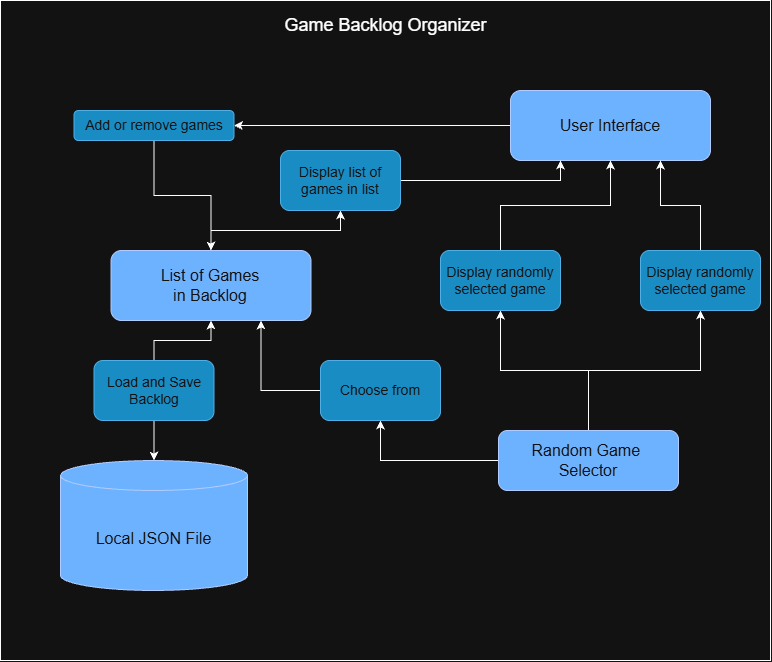

The diagram above was exported from draw.io. Its source (the exported page's mxGraphModel, read from the mxfile embedded in the PNG):
<mxGraphModel dx="1241" dy="807" grid="1" gridSize="10" guides="1" tooltips="1" connect="1" arrows="1" fold="1" page="1" pageScale="1" pageWidth="850" pageHeight="1100" math="0" shadow="0">
  <root>
    <mxCell id="0" />
    <mxCell id="1" parent="0" />
    <mxCell id="MIGrBrZpWzoJLF-Zkwx3-2" parent="1" style="rounded=0;whiteSpace=wrap;html=1;" value="" vertex="1">
      <mxGeometry height="660" width="770" x="40" y="220" as="geometry" />
    </mxCell>
    <mxCell id="MIGrBrZpWzoJLF-Zkwx3-5" parent="1" style="text;html=1;whiteSpace=wrap;strokeColor=none;fillColor=none;align=center;verticalAlign=middle;rounded=0;fontSize=18;" value="Game Backlog Organizer" vertex="1">
      <mxGeometry height="30" width="225" x="313" y="230" as="geometry" />
    </mxCell>
    <mxCell id="MIGrBrZpWzoJLF-Zkwx3-9" edge="1" parent="1" source="MIGrBrZpWzoJLF-Zkwx3-6" style="edgeStyle=orthogonalEdgeStyle;rounded=0;orthogonalLoop=1;jettySize=auto;html=1;defaultLabelBackgroundColor=page;" target="MIGrBrZpWzoJLF-Zkwx3-8">
      <mxGeometry relative="1" as="geometry" />
    </mxCell>
    <mxCell id="MIGrBrZpWzoJLF-Zkwx3-6" parent="1" style="rounded=1;whiteSpace=wrap;html=1;roundedPerimeter=1;fillColor=#0050ef;fontColor=#ffffff;strokeColor=#001DBC;" value="&lt;font style=&quot;font-size: 16px;&quot;&gt;User Interface&lt;/font&gt;" vertex="1">
      <mxGeometry height="70" width="200" x="550" y="310" as="geometry" />
    </mxCell>
    <mxCell id="MIGrBrZpWzoJLF-Zkwx3-13" edge="1" parent="1" source="MIGrBrZpWzoJLF-Zkwx3-7" style="edgeStyle=orthogonalEdgeStyle;rounded=0;orthogonalLoop=1;jettySize=auto;html=1;entryX=0.5;entryY=1;entryDx=0;entryDy=0;defaultLabelBackgroundColor=page;" target="MIGrBrZpWzoJLF-Zkwx3-12">
      <mxGeometry relative="1" as="geometry" />
    </mxCell>
    <mxCell id="MIGrBrZpWzoJLF-Zkwx3-7" parent="1" style="rounded=1;whiteSpace=wrap;html=1;roundedPerimeter=1;fillColor=#0050ef;fontColor=#ffffff;strokeColor=#001DBC;fontSize=16;" value="List of Games&lt;div&gt;in Backlog&lt;/div&gt;" vertex="1">
      <mxGeometry height="70" width="200" x="150.5" y="470" as="geometry" />
    </mxCell>
    <mxCell id="MIGrBrZpWzoJLF-Zkwx3-10" edge="1" parent="1" source="MIGrBrZpWzoJLF-Zkwx3-8" style="edgeStyle=orthogonalEdgeStyle;rounded=0;orthogonalLoop=1;jettySize=auto;html=1;defaultLabelBackgroundColor=page;" target="MIGrBrZpWzoJLF-Zkwx3-7">
      <mxGeometry relative="1" as="geometry" />
    </mxCell>
    <mxCell id="MIGrBrZpWzoJLF-Zkwx3-8" parent="1" style="rounded=1;whiteSpace=wrap;html=1;roundedPerimeter=1;fillColor=#1ba1e2;fontColor=#ffffff;strokeColor=#006EAF;fontSize=14;" value="Add or remove games" vertex="1">
      <mxGeometry height="30" width="160" x="113.5" y="330" as="geometry" />
    </mxCell>
    <mxCell id="MIGrBrZpWzoJLF-Zkwx3-11" edge="1" parent="1" source="MIGrBrZpWzoJLF-Zkwx3-8" style="edgeStyle=orthogonalEdgeStyle;rounded=0;orthogonalLoop=1;jettySize=auto;html=1;innerLoopWaypoints=1;exitX=0.5;exitY=1;exitDx=0;exitDy=0;defaultLabelBackgroundColor=page;" target="MIGrBrZpWzoJLF-Zkwx3-8">
      <mxGeometry relative="1" as="geometry" />
    </mxCell>
    <mxCell id="MIGrBrZpWzoJLF-Zkwx3-14" edge="1" parent="1" source="MIGrBrZpWzoJLF-Zkwx3-12" style="edgeStyle=orthogonalEdgeStyle;rounded=0;orthogonalLoop=1;jettySize=auto;html=1;defaultLabelBackgroundColor=page;entryX=0.25;entryY=1;entryDx=0;entryDy=0;" target="MIGrBrZpWzoJLF-Zkwx3-6">
      <mxGeometry relative="1" as="geometry" />
    </mxCell>
    <mxCell id="MIGrBrZpWzoJLF-Zkwx3-12" parent="1" style="rounded=1;whiteSpace=wrap;html=1;roundedPerimeter=1;fillColor=#1ba1e2;fontColor=#ffffff;strokeColor=#006EAF;fontSize=14;" value="Display list of games in list" vertex="1">
      <mxGeometry height="60" width="120" x="320" y="370" as="geometry" />
    </mxCell>
    <mxCell id="MIGrBrZpWzoJLF-Zkwx3-15" parent="1" style="shape=cylinder3;whiteSpace=wrap;html=1;boundedLbl=1;backgroundOutline=1;size=15;fillColor=#0050ef;fontColor=#ffffff;strokeColor=#001DBC;fontSize=16;" value="Local JSON File" vertex="1">
      <mxGeometry height="130" width="187" x="100" y="680" as="geometry" />
    </mxCell>
    <mxCell id="MIGrBrZpWzoJLF-Zkwx3-17" edge="1" parent="1" source="MIGrBrZpWzoJLF-Zkwx3-16" style="edgeStyle=orthogonalEdgeStyle;rounded=0;orthogonalLoop=1;jettySize=auto;html=1;entryX=0.5;entryY=1;entryDx=0;entryDy=0;defaultLabelBackgroundColor=page;" target="MIGrBrZpWzoJLF-Zkwx3-7">
      <mxGeometry relative="1" as="geometry" />
    </mxCell>
    <mxCell id="MIGrBrZpWzoJLF-Zkwx3-18" edge="1" parent="1" source="MIGrBrZpWzoJLF-Zkwx3-16" style="edgeStyle=orthogonalEdgeStyle;rounded=0;orthogonalLoop=1;jettySize=auto;html=1;defaultLabelBackgroundColor=page;" target="MIGrBrZpWzoJLF-Zkwx3-15">
      <mxGeometry relative="1" as="geometry" />
    </mxCell>
    <mxCell id="MIGrBrZpWzoJLF-Zkwx3-16" parent="1" style="rounded=1;whiteSpace=wrap;html=1;roundedPerimeter=1;fillColor=#1ba1e2;fontColor=#ffffff;strokeColor=#006EAF;fontSize=14;" value="Load and Save Backlog" vertex="1">
      <mxGeometry height="60" width="120" x="133.5" y="580" as="geometry" />
    </mxCell>
    <mxCell id="MIGrBrZpWzoJLF-Zkwx3-21" edge="1" parent="1" source="MIGrBrZpWzoJLF-Zkwx3-19" style="edgeStyle=orthogonalEdgeStyle;rounded=0;orthogonalLoop=1;jettySize=auto;html=1;defaultLabelBackgroundColor=page;" target="MIGrBrZpWzoJLF-Zkwx3-20">
      <mxGeometry relative="1" as="geometry" />
    </mxCell>
    <mxCell id="MIGrBrZpWzoJLF-Zkwx3-26" edge="1" parent="1" source="MIGrBrZpWzoJLF-Zkwx3-19" style="edgeStyle=orthogonalEdgeStyle;rounded=0;orthogonalLoop=1;jettySize=auto;html=1;entryX=0.5;entryY=1;entryDx=0;entryDy=0;defaultLabelBackgroundColor=page;" target="MIGrBrZpWzoJLF-Zkwx3-25">
      <mxGeometry relative="1" as="geometry" />
    </mxCell>
    <mxCell id="MIGrBrZpWzoJLF-Zkwx3-28" edge="1" parent="1" source="MIGrBrZpWzoJLF-Zkwx3-19" style="edgeStyle=orthogonalEdgeStyle;rounded=0;orthogonalLoop=1;jettySize=auto;html=1;entryX=0.5;entryY=1;entryDx=0;entryDy=0;defaultLabelBackgroundColor=page;" target="MIGrBrZpWzoJLF-Zkwx3-24">
      <mxGeometry relative="1" as="geometry" />
    </mxCell>
    <mxCell id="MIGrBrZpWzoJLF-Zkwx3-19" parent="1" style="rounded=1;whiteSpace=wrap;html=1;roundedPerimeter=1;fillColor=#0050ef;fontColor=#ffffff;strokeColor=#001DBC;fontSize=16;" value="Random Game&amp;nbsp;&lt;div&gt;Selector&lt;/div&gt;" vertex="1">
      <mxGeometry height="60" width="180" x="538" y="650" as="geometry" />
    </mxCell>
    <mxCell id="MIGrBrZpWzoJLF-Zkwx3-22" edge="1" parent="1" source="MIGrBrZpWzoJLF-Zkwx3-20" style="edgeStyle=orthogonalEdgeStyle;rounded=0;orthogonalLoop=1;jettySize=auto;html=1;entryX=0.75;entryY=1;entryDx=0;entryDy=0;defaultLabelBackgroundColor=page;" target="MIGrBrZpWzoJLF-Zkwx3-6">
      <mxGeometry relative="1" as="geometry" />
    </mxCell>
    <mxCell id="MIGrBrZpWzoJLF-Zkwx3-20" parent="1" style="rounded=1;whiteSpace=wrap;html=1;roundedPerimeter=1;fillColor=#1ba1e2;fontColor=#ffffff;strokeColor=#006EAF;fontSize=14;" value="Display randomly selected game" vertex="1">
      <mxGeometry height="60" width="120" x="680" y="470" as="geometry" />
    </mxCell>
    <mxCell id="MIGrBrZpWzoJLF-Zkwx3-29" edge="1" parent="1" source="MIGrBrZpWzoJLF-Zkwx3-24" style="edgeStyle=orthogonalEdgeStyle;rounded=0;orthogonalLoop=1;jettySize=auto;html=1;defaultLabelBackgroundColor=page;" target="MIGrBrZpWzoJLF-Zkwx3-6">
      <mxGeometry relative="1" as="geometry" />
    </mxCell>
    <mxCell id="MIGrBrZpWzoJLF-Zkwx3-24" parent="1" style="rounded=1;whiteSpace=wrap;html=1;roundedPerimeter=1;fillColor=#1ba1e2;fontColor=#ffffff;strokeColor=#006EAF;fontSize=14;" value="Display randomly selected game" vertex="1">
      <mxGeometry height="60" width="120" x="480" y="470" as="geometry" />
    </mxCell>
    <mxCell id="MIGrBrZpWzoJLF-Zkwx3-27" edge="1" parent="1" source="MIGrBrZpWzoJLF-Zkwx3-25" style="edgeStyle=orthogonalEdgeStyle;rounded=0;orthogonalLoop=1;jettySize=auto;html=1;entryX=0.75;entryY=1;entryDx=0;entryDy=0;defaultLabelBackgroundColor=page;" target="MIGrBrZpWzoJLF-Zkwx3-7">
      <mxGeometry relative="1" as="geometry" />
    </mxCell>
    <mxCell id="MIGrBrZpWzoJLF-Zkwx3-25" parent="1" style="rounded=1;whiteSpace=wrap;html=1;roundedPerimeter=1;fillColor=#1ba1e2;fontColor=#ffffff;strokeColor=#006EAF;fontSize=14;" value="Choose from" vertex="1">
      <mxGeometry height="60" width="120" x="360" y="580" as="geometry" />
    </mxCell>
  </root>
</mxGraphModel>